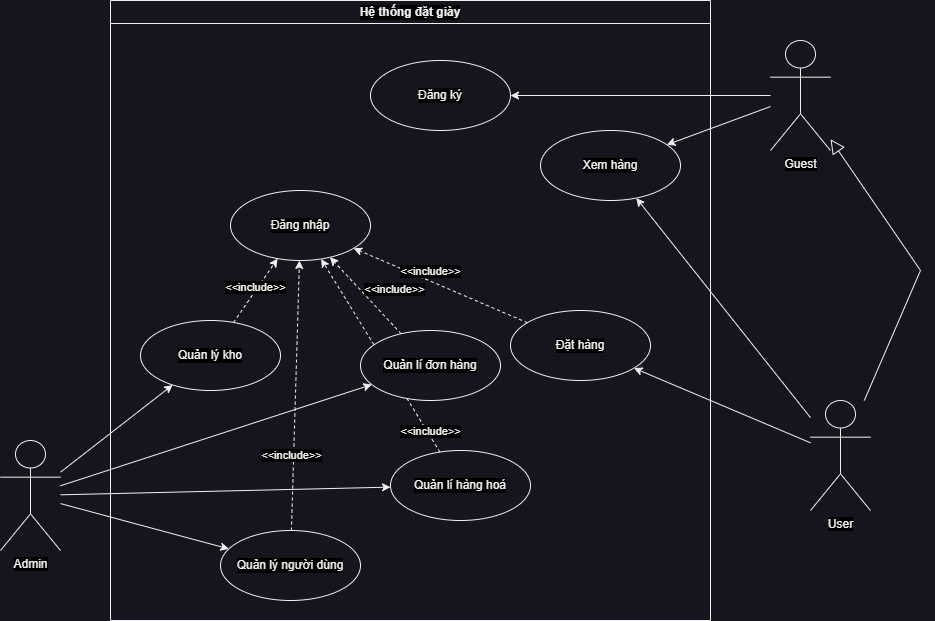

The diagram above was exported from draw.io. Its source (the exported page's mxGraphModel, read from the mxfile embedded in the PNG):
<mxGraphModel dx="1050" dy="621" grid="1" gridSize="10" guides="1" tooltips="1" connect="1" arrows="1" fold="1" page="1" pageScale="1" pageWidth="3300" pageHeight="2339" math="0" shadow="0">
  <root>
    <mxCell id="0" />
    <mxCell id="1" parent="0" />
    <mxCell id="y1iL37BU1iw96NFhw6Iz-1" value="Hệ thống đặt giày" style="swimlane;whiteSpace=wrap;html=1;labelBackgroundColor=#000000;" parent="1" vertex="1">
      <mxGeometry x="990" y="980" width="600" height="620" as="geometry" />
    </mxCell>
    <mxCell id="y1iL37BU1iw96NFhw6Iz-32" style="rounded=0;orthogonalLoop=1;jettySize=auto;html=1;dashed=1;labelBackgroundColor=#000000;" parent="y1iL37BU1iw96NFhw6Iz-1" source="y1iL37BU1iw96NFhw6Iz-13" target="y1iL37BU1iw96NFhw6Iz-6" edge="1">
      <mxGeometry relative="1" as="geometry" />
    </mxCell>
    <mxCell id="y1iL37BU1iw96NFhw6Iz-36" value="&amp;lt;&amp;lt;include&amp;gt;&amp;gt;" style="edgeLabel;html=1;align=center;verticalAlign=middle;resizable=0;points=[];labelBackgroundColor=#000000;" parent="y1iL37BU1iw96NFhw6Iz-32" vertex="1" connectable="0">
      <mxGeometry x="0.6085" y="-1" relative="1" as="geometry">
        <mxPoint x="85" y="134" as="offset" />
      </mxGeometry>
    </mxCell>
    <mxCell id="y1iL37BU1iw96NFhw6Iz-5" value="Đăng ký" style="ellipse;whiteSpace=wrap;html=1;labelBackgroundColor=#000000;" parent="y1iL37BU1iw96NFhw6Iz-1" vertex="1">
      <mxGeometry x="260" y="60" width="140" height="70" as="geometry" />
    </mxCell>
    <mxCell id="y1iL37BU1iw96NFhw6Iz-6" value="Đăng nhập" style="ellipse;whiteSpace=wrap;html=1;labelBackgroundColor=#000000;" parent="y1iL37BU1iw96NFhw6Iz-1" vertex="1">
      <mxGeometry x="120" y="190" width="140" height="70" as="geometry" />
    </mxCell>
    <mxCell id="y1iL37BU1iw96NFhw6Iz-7" value="Xem hàng" style="ellipse;whiteSpace=wrap;html=1;labelBackgroundColor=#000000;" parent="y1iL37BU1iw96NFhw6Iz-1" vertex="1">
      <mxGeometry x="430" y="130" width="140" height="70" as="geometry" />
    </mxCell>
    <mxCell id="y1iL37BU1iw96NFhw6Iz-31" style="rounded=0;orthogonalLoop=1;jettySize=auto;html=1;dashed=1;labelBackgroundColor=#000000;" parent="y1iL37BU1iw96NFhw6Iz-1" source="y1iL37BU1iw96NFhw6Iz-8" target="y1iL37BU1iw96NFhw6Iz-6" edge="1">
      <mxGeometry relative="1" as="geometry" />
    </mxCell>
    <mxCell id="y1iL37BU1iw96NFhw6Iz-35" value="&amp;lt;&amp;lt;include&amp;gt;&amp;gt;" style="edgeLabel;html=1;align=center;verticalAlign=middle;resizable=0;points=[];labelBackgroundColor=#000000;" parent="y1iL37BU1iw96NFhw6Iz-31" vertex="1" connectable="0">
      <mxGeometry x="-0.0922" y="1" relative="1" as="geometry">
        <mxPoint x="26" y="-11" as="offset" />
      </mxGeometry>
    </mxCell>
    <mxCell id="y1iL37BU1iw96NFhw6Iz-8" value="Quản lí đơn hàng" style="ellipse;whiteSpace=wrap;html=1;labelBackgroundColor=#000000;" parent="y1iL37BU1iw96NFhw6Iz-1" vertex="1">
      <mxGeometry x="250" y="330" width="140" height="70" as="geometry" />
    </mxCell>
    <mxCell id="y1iL37BU1iw96NFhw6Iz-33" style="rounded=0;orthogonalLoop=1;jettySize=auto;html=1;dashed=1;labelBackgroundColor=#000000;" parent="y1iL37BU1iw96NFhw6Iz-1" source="y1iL37BU1iw96NFhw6Iz-11" target="y1iL37BU1iw96NFhw6Iz-6" edge="1">
      <mxGeometry relative="1" as="geometry" />
    </mxCell>
    <mxCell id="y1iL37BU1iw96NFhw6Iz-37" value="&amp;lt;&amp;lt;include&amp;gt;&amp;gt;" style="edgeLabel;html=1;align=center;verticalAlign=middle;resizable=0;points=[];labelBackgroundColor=#000000;" parent="y1iL37BU1iw96NFhw6Iz-33" vertex="1" connectable="0">
      <mxGeometry x="-0.0751" y="-1" relative="1" as="geometry">
        <mxPoint y="-6" as="offset" />
      </mxGeometry>
    </mxCell>
    <mxCell id="y1iL37BU1iw96NFhw6Iz-11" value="Quản lý kho" style="ellipse;whiteSpace=wrap;html=1;labelBackgroundColor=#000000;" parent="y1iL37BU1iw96NFhw6Iz-1" vertex="1">
      <mxGeometry x="30" y="320" width="140" height="70" as="geometry" />
    </mxCell>
    <mxCell id="y1iL37BU1iw96NFhw6Iz-38" style="rounded=0;orthogonalLoop=1;jettySize=auto;html=1;dashed=1;labelBackgroundColor=#000000;" parent="y1iL37BU1iw96NFhw6Iz-1" source="y1iL37BU1iw96NFhw6Iz-12" target="y1iL37BU1iw96NFhw6Iz-6" edge="1">
      <mxGeometry relative="1" as="geometry" />
    </mxCell>
    <mxCell id="y1iL37BU1iw96NFhw6Iz-39" value="&amp;lt;&amp;lt;include&amp;gt;&amp;gt;" style="edgeLabel;html=1;align=center;verticalAlign=middle;resizable=0;points=[];labelBackgroundColor=#000000;" parent="y1iL37BU1iw96NFhw6Iz-38" vertex="1" connectable="0">
      <mxGeometry x="-0.6119" y="1" relative="1" as="geometry">
        <mxPoint x="-1" y="-23" as="offset" />
      </mxGeometry>
    </mxCell>
    <mxCell id="y1iL37BU1iw96NFhw6Iz-12" value="Quản lý người dùng" style="ellipse;whiteSpace=wrap;html=1;labelBackgroundColor=#000000;" parent="y1iL37BU1iw96NFhw6Iz-1" vertex="1">
      <mxGeometry x="110" y="530" width="140" height="70" as="geometry" />
    </mxCell>
    <mxCell id="y1iL37BU1iw96NFhw6Iz-13" value="Quản lí hàng hoá" style="ellipse;whiteSpace=wrap;html=1;labelBackgroundColor=#000000;" parent="y1iL37BU1iw96NFhw6Iz-1" vertex="1">
      <mxGeometry x="280" y="450" width="140" height="70" as="geometry" />
    </mxCell>
    <mxCell id="y1iL37BU1iw96NFhw6Iz-21" value="Đặt hàng" style="ellipse;whiteSpace=wrap;html=1;labelBackgroundColor=#000000;" parent="y1iL37BU1iw96NFhw6Iz-1" vertex="1">
      <mxGeometry x="400" y="310" width="140" height="70" as="geometry" />
    </mxCell>
    <mxCell id="y1iL37BU1iw96NFhw6Iz-29" style="rounded=0;orthogonalLoop=1;jettySize=auto;html=1;dashed=1;labelBackgroundColor=#000000;" parent="y1iL37BU1iw96NFhw6Iz-1" source="y1iL37BU1iw96NFhw6Iz-21" target="y1iL37BU1iw96NFhw6Iz-6" edge="1">
      <mxGeometry relative="1" as="geometry">
        <mxPoint x="546.7" y="135" as="sourcePoint" />
        <mxPoint x="477.0468513564697" y="270.05882352941194" as="targetPoint" />
      </mxGeometry>
    </mxCell>
    <mxCell id="y1iL37BU1iw96NFhw6Iz-30" value="&amp;lt;&amp;lt;include&amp;gt;&amp;gt;" style="edgeLabel;html=1;align=center;verticalAlign=middle;resizable=0;points=[];labelBackgroundColor=#000000;" parent="y1iL37BU1iw96NFhw6Iz-29" vertex="1" connectable="0">
      <mxGeometry x="0.1191" relative="1" as="geometry">
        <mxPoint y="-10" as="offset" />
      </mxGeometry>
    </mxCell>
    <mxCell id="y1iL37BU1iw96NFhw6Iz-14" style="rounded=0;orthogonalLoop=1;jettySize=auto;html=1;labelBackgroundColor=#000000;" parent="1" source="y1iL37BU1iw96NFhw6Iz-2" target="y1iL37BU1iw96NFhw6Iz-5" edge="1">
      <mxGeometry relative="1" as="geometry" />
    </mxCell>
    <mxCell id="y1iL37BU1iw96NFhw6Iz-42" style="rounded=0;orthogonalLoop=1;jettySize=auto;html=1;" parent="1" source="y1iL37BU1iw96NFhw6Iz-2" target="y1iL37BU1iw96NFhw6Iz-7" edge="1">
      <mxGeometry relative="1" as="geometry" />
    </mxCell>
    <mxCell id="y1iL37BU1iw96NFhw6Iz-2" value="Guest" style="shape=umlActor;html=1;verticalLabelPosition=bottom;verticalAlign=top;align=center;labelBackgroundColor=#000000;" parent="1" vertex="1">
      <mxGeometry x="1650" y="1020" width="60" height="110" as="geometry" />
    </mxCell>
    <mxCell id="y1iL37BU1iw96NFhw6Iz-23" style="rounded=0;orthogonalLoop=1;jettySize=auto;html=1;labelBackgroundColor=#000000;" parent="1" source="y1iL37BU1iw96NFhw6Iz-3" target="y1iL37BU1iw96NFhw6Iz-7" edge="1">
      <mxGeometry relative="1" as="geometry" />
    </mxCell>
    <mxCell id="y1iL37BU1iw96NFhw6Iz-26" style="rounded=0;orthogonalLoop=1;jettySize=auto;html=1;labelBackgroundColor=#000000;" parent="1" source="y1iL37BU1iw96NFhw6Iz-3" target="y1iL37BU1iw96NFhw6Iz-21" edge="1">
      <mxGeometry relative="1" as="geometry" />
    </mxCell>
    <mxCell id="y1iL37BU1iw96NFhw6Iz-3" value="User" style="shape=umlActor;html=1;verticalLabelPosition=bottom;verticalAlign=top;align=center;labelBackgroundColor=#000000;labelBorderColor=none;" parent="1" vertex="1">
      <mxGeometry x="1690" y="1380" width="60" height="110" as="geometry" />
    </mxCell>
    <mxCell id="y1iL37BU1iw96NFhw6Iz-16" style="rounded=0;orthogonalLoop=1;jettySize=auto;html=1;labelBackgroundColor=#000000;" parent="1" source="y1iL37BU1iw96NFhw6Iz-4" target="y1iL37BU1iw96NFhw6Iz-8" edge="1">
      <mxGeometry relative="1" as="geometry" />
    </mxCell>
    <mxCell id="y1iL37BU1iw96NFhw6Iz-17" style="rounded=0;orthogonalLoop=1;jettySize=auto;html=1;labelBackgroundColor=#000000;" parent="1" source="y1iL37BU1iw96NFhw6Iz-4" target="y1iL37BU1iw96NFhw6Iz-13" edge="1">
      <mxGeometry relative="1" as="geometry" />
    </mxCell>
    <mxCell id="y1iL37BU1iw96NFhw6Iz-18" style="rounded=0;orthogonalLoop=1;jettySize=auto;html=1;labelBackgroundColor=#000000;" parent="1" source="y1iL37BU1iw96NFhw6Iz-4" target="y1iL37BU1iw96NFhw6Iz-12" edge="1">
      <mxGeometry relative="1" as="geometry" />
    </mxCell>
    <mxCell id="y1iL37BU1iw96NFhw6Iz-19" style="rounded=0;orthogonalLoop=1;jettySize=auto;html=1;labelBackgroundColor=#000000;" parent="1" source="y1iL37BU1iw96NFhw6Iz-4" target="y1iL37BU1iw96NFhw6Iz-11" edge="1">
      <mxGeometry relative="1" as="geometry" />
    </mxCell>
    <mxCell id="y1iL37BU1iw96NFhw6Iz-4" value="Admin" style="shape=umlActor;html=1;verticalLabelPosition=bottom;verticalAlign=top;align=center;labelBackgroundColor=#000000;" parent="1" vertex="1">
      <mxGeometry x="880" y="1420" width="60" height="110" as="geometry" />
    </mxCell>
    <mxCell id="y1iL37BU1iw96NFhw6Iz-41" value="" style="edgeStyle=none;html=1;endArrow=block;endFill=0;endSize=12;verticalAlign=bottom;rounded=0;" parent="1" source="y1iL37BU1iw96NFhw6Iz-3" target="y1iL37BU1iw96NFhw6Iz-2" edge="1">
      <mxGeometry width="160" relative="1" as="geometry">
        <mxPoint x="1150" y="1260" as="sourcePoint" />
        <mxPoint x="1310" y="1260" as="targetPoint" />
        <Array as="points">
          <mxPoint x="1800" y="1250" />
        </Array>
      </mxGeometry>
    </mxCell>
  </root>
</mxGraphModel>